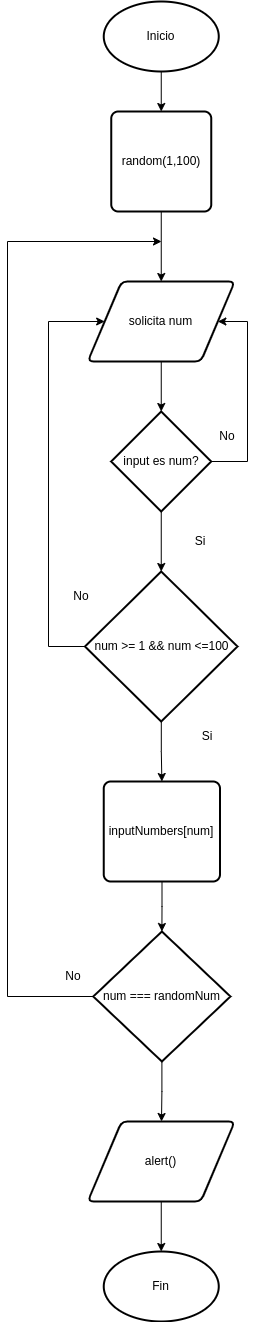

The diagram above was exported from draw.io. Its source (the exported page's mxGraphModel, read from the mxfile embedded in the PNG):
<mxGraphModel dx="1434" dy="767" grid="1" gridSize="10" guides="1" tooltips="1" connect="1" arrows="1" fold="1" page="1" pageScale="1" pageWidth="850" pageHeight="1100" math="0" shadow="0">
  <root>
    <mxCell id="0" />
    <mxCell id="1" parent="0" />
    <mxCell id="w5H48odf7Bq85cM4Mv0t-12" value="" style="edgeStyle=orthogonalEdgeStyle;rounded=0;orthogonalLoop=1;jettySize=auto;html=1;" parent="1" source="w5H48odf7Bq85cM4Mv0t-2" target="w5H48odf7Bq85cM4Mv0t-10" edge="1">
      <mxGeometry relative="1" as="geometry" />
    </mxCell>
    <mxCell id="w5H48odf7Bq85cM4Mv0t-2" value="solicita num" style="shape=parallelogram;html=1;strokeWidth=2;perimeter=parallelogramPerimeter;whiteSpace=wrap;rounded=1;arcSize=12;size=0.23;" parent="1" vertex="1">
      <mxGeometry x="360.25" y="290" width="147" height="80" as="geometry" />
    </mxCell>
    <mxCell id="w5H48odf7Bq85cM4Mv0t-8" style="edgeStyle=orthogonalEdgeStyle;rounded=0;orthogonalLoop=1;jettySize=auto;html=1;entryX=0.5;entryY=0;entryDx=0;entryDy=0;" parent="1" source="H8XuYDmmbB-ZIkWRf1io-11" target="w5H48odf7Bq85cM4Mv0t-2" edge="1">
      <mxGeometry relative="1" as="geometry">
        <mxPoint x="433.75" y="210" as="sourcePoint" />
      </mxGeometry>
    </mxCell>
    <mxCell id="H8XuYDmmbB-ZIkWRf1io-8" value="" style="edgeStyle=orthogonalEdgeStyle;rounded=0;orthogonalLoop=1;jettySize=auto;html=1;entryX=0.5;entryY=0;entryDx=0;entryDy=0;" edge="1" parent="1" source="w5H48odf7Bq85cM4Mv0t-6" target="H8XuYDmmbB-ZIkWRf1io-11">
      <mxGeometry relative="1" as="geometry">
        <mxPoint x="433.75" y="130" as="targetPoint" />
      </mxGeometry>
    </mxCell>
    <mxCell id="w5H48odf7Bq85cM4Mv0t-6" value="Inicio" style="strokeWidth=2;html=1;shape=mxgraph.flowchart.start_1;whiteSpace=wrap;" parent="1" vertex="1">
      <mxGeometry x="376.25" y="10" width="115" height="70" as="geometry" />
    </mxCell>
    <mxCell id="w5H48odf7Bq85cM4Mv0t-14" style="edgeStyle=orthogonalEdgeStyle;rounded=0;orthogonalLoop=1;jettySize=auto;html=1;exitX=1;exitY=0.5;exitDx=0;exitDy=0;exitPerimeter=0;" parent="1" source="w5H48odf7Bq85cM4Mv0t-10" edge="1" target="w5H48odf7Bq85cM4Mv0t-2">
      <mxGeometry relative="1" as="geometry">
        <mxPoint x="490" y="370" as="targetPoint" />
        <Array as="points">
          <mxPoint x="520" y="470" />
          <mxPoint x="520" y="330" />
        </Array>
      </mxGeometry>
    </mxCell>
    <mxCell id="w5H48odf7Bq85cM4Mv0t-16" style="edgeStyle=orthogonalEdgeStyle;rounded=0;orthogonalLoop=1;jettySize=auto;html=1;entryX=0.5;entryY=0;entryDx=0;entryDy=0;entryPerimeter=0;" parent="1" source="w5H48odf7Bq85cM4Mv0t-10" target="w5H48odf7Bq85cM4Mv0t-15" edge="1">
      <mxGeometry relative="1" as="geometry" />
    </mxCell>
    <mxCell id="w5H48odf7Bq85cM4Mv0t-10" value="input es num?" style="strokeWidth=2;html=1;shape=mxgraph.flowchart.decision;whiteSpace=wrap;" parent="1" vertex="1">
      <mxGeometry x="383.75" y="420" width="100" height="100" as="geometry" />
    </mxCell>
    <mxCell id="w5H48odf7Bq85cM4Mv0t-18" style="edgeStyle=orthogonalEdgeStyle;rounded=0;orthogonalLoop=1;jettySize=auto;html=1;entryX=0;entryY=0.5;entryDx=0;entryDy=0;exitX=0;exitY=0.5;exitDx=0;exitDy=0;exitPerimeter=0;" parent="1" source="w5H48odf7Bq85cM4Mv0t-15" target="w5H48odf7Bq85cM4Mv0t-2" edge="1">
      <mxGeometry relative="1" as="geometry">
        <Array as="points">
          <mxPoint x="321" y="655" />
          <mxPoint x="321" y="330" />
        </Array>
      </mxGeometry>
    </mxCell>
    <mxCell id="H8XuYDmmbB-ZIkWRf1io-17" style="edgeStyle=orthogonalEdgeStyle;rounded=0;orthogonalLoop=1;jettySize=auto;html=1;entryX=0.5;entryY=0;entryDx=0;entryDy=0;" edge="1" parent="1" source="w5H48odf7Bq85cM4Mv0t-15" target="w5H48odf7Bq85cM4Mv0t-19">
      <mxGeometry relative="1" as="geometry" />
    </mxCell>
    <mxCell id="w5H48odf7Bq85cM4Mv0t-15" value="num &amp;gt;= 1 &amp;amp;&amp;amp; num &amp;lt;=100" style="strokeWidth=2;html=1;shape=mxgraph.flowchart.decision;whiteSpace=wrap;" parent="1" vertex="1">
      <mxGeometry x="357.5" y="580" width="152.5" height="150" as="geometry" />
    </mxCell>
    <mxCell id="H8XuYDmmbB-ZIkWRf1io-18" style="edgeStyle=orthogonalEdgeStyle;rounded=0;orthogonalLoop=1;jettySize=auto;html=1;" edge="1" parent="1" source="w5H48odf7Bq85cM4Mv0t-19" target="H8XuYDmmbB-ZIkWRf1io-2">
      <mxGeometry relative="1" as="geometry" />
    </mxCell>
    <mxCell id="w5H48odf7Bq85cM4Mv0t-19" value="inputNumbers[num]" style="rounded=1;whiteSpace=wrap;html=1;absoluteArcSize=1;arcSize=14;strokeWidth=2;" parent="1" vertex="1">
      <mxGeometry x="376.25" y="790" width="116.25" height="100" as="geometry" />
    </mxCell>
    <mxCell id="w5H48odf7Bq85cM4Mv0t-22" value="Fin" style="strokeWidth=2;html=1;shape=mxgraph.flowchart.start_1;whiteSpace=wrap;" parent="1" vertex="1">
      <mxGeometry x="376.25" y="1260" width="115" height="70" as="geometry" />
    </mxCell>
    <mxCell id="w5H48odf7Bq85cM4Mv0t-27" style="edgeStyle=orthogonalEdgeStyle;rounded=0;orthogonalLoop=1;jettySize=auto;html=1;" parent="1" source="w5H48odf7Bq85cM4Mv0t-24" edge="1">
      <mxGeometry relative="1" as="geometry">
        <mxPoint x="433.75" y="1260" as="targetPoint" />
      </mxGeometry>
    </mxCell>
    <mxCell id="w5H48odf7Bq85cM4Mv0t-24" value="alert()" style="shape=parallelogram;html=1;strokeWidth=2;perimeter=parallelogramPerimeter;whiteSpace=wrap;rounded=1;arcSize=12;size=0.23;" parent="1" vertex="1">
      <mxGeometry x="360.25" y="1130" width="147" height="80" as="geometry" />
    </mxCell>
    <mxCell id="w5H48odf7Bq85cM4Mv0t-28" value="Si" style="text;html=1;strokeColor=none;fillColor=none;align=center;verticalAlign=middle;whiteSpace=wrap;rounded=0;" parent="1" vertex="1">
      <mxGeometry x="442.97" y="535" width="60" height="30" as="geometry" />
    </mxCell>
    <mxCell id="w5H48odf7Bq85cM4Mv0t-29" value="No" style="text;html=1;strokeColor=none;fillColor=none;align=center;verticalAlign=middle;whiteSpace=wrap;rounded=0;" parent="1" vertex="1">
      <mxGeometry x="470" y="430" width="60" height="30" as="geometry" />
    </mxCell>
    <mxCell id="w5H48odf7Bq85cM4Mv0t-30" value="Si" style="text;html=1;strokeColor=none;fillColor=none;align=center;verticalAlign=middle;whiteSpace=wrap;rounded=0;" parent="1" vertex="1">
      <mxGeometry x="450" y="730" width="60" height="30" as="geometry" />
    </mxCell>
    <mxCell id="w5H48odf7Bq85cM4Mv0t-31" value="No" style="text;html=1;strokeColor=none;fillColor=none;align=center;verticalAlign=middle;whiteSpace=wrap;rounded=0;" parent="1" vertex="1">
      <mxGeometry x="323.75" y="590" width="60" height="30" as="geometry" />
    </mxCell>
    <mxCell id="H8XuYDmmbB-ZIkWRf1io-19" style="edgeStyle=orthogonalEdgeStyle;rounded=0;orthogonalLoop=1;jettySize=auto;html=1;" edge="1" parent="1" source="H8XuYDmmbB-ZIkWRf1io-2">
      <mxGeometry relative="1" as="geometry">
        <mxPoint x="434" y="250" as="targetPoint" />
        <Array as="points">
          <mxPoint x="280" y="1005" />
          <mxPoint x="280" y="250" />
        </Array>
      </mxGeometry>
    </mxCell>
    <mxCell id="H8XuYDmmbB-ZIkWRf1io-20" style="edgeStyle=orthogonalEdgeStyle;rounded=0;orthogonalLoop=1;jettySize=auto;html=1;" edge="1" parent="1" source="H8XuYDmmbB-ZIkWRf1io-2">
      <mxGeometry relative="1" as="geometry">
        <mxPoint x="434" y="1130" as="targetPoint" />
      </mxGeometry>
    </mxCell>
    <mxCell id="H8XuYDmmbB-ZIkWRf1io-2" value="num === randomNum" style="strokeWidth=2;html=1;shape=mxgraph.flowchart.decision;whiteSpace=wrap;" vertex="1" parent="1">
      <mxGeometry x="365.79" y="940" width="137.18" height="130" as="geometry" />
    </mxCell>
    <mxCell id="H8XuYDmmbB-ZIkWRf1io-10" value="No" style="text;html=1;strokeColor=none;fillColor=none;align=center;verticalAlign=middle;whiteSpace=wrap;rounded=0;" vertex="1" parent="1">
      <mxGeometry x="316.25" y="970" width="60" height="30" as="geometry" />
    </mxCell>
    <mxCell id="H8XuYDmmbB-ZIkWRf1io-11" value="random(1,100)" style="rounded=1;whiteSpace=wrap;html=1;absoluteArcSize=1;arcSize=14;strokeWidth=2;" vertex="1" parent="1">
      <mxGeometry x="383.75" y="120" width="100" height="100" as="geometry" />
    </mxCell>
  </root>
</mxGraphModel>